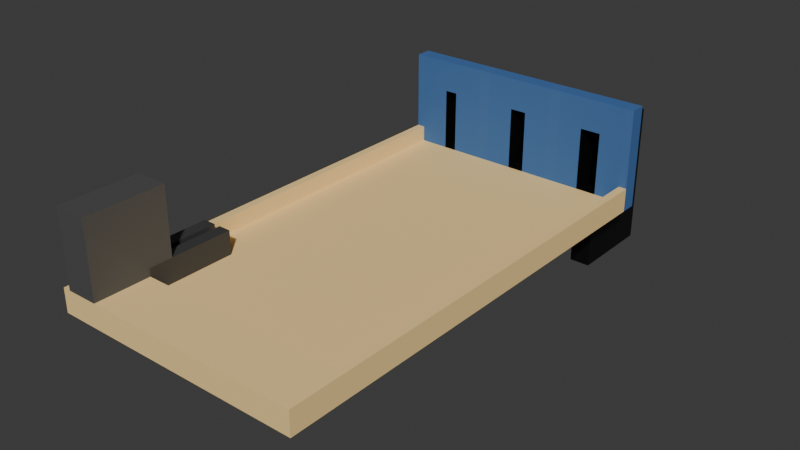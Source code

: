 # Source: coin-roller.blend  (saved by Blender 4.4.32; exported with 4.5.12 LTS)
import bpy
from mathutils import Matrix  # noqa: F401  (used for matrix-valued properties, if any)

bpy.ops.wm.read_factory_settings(use_empty=True)
scene = bpy.context.scene
scene.name = 'Scene'

# ---- materials (node trees are filled in below, after node groups)
mat_base = bpy.data.materials.new('base')
mat_base.alpha_threshold = 0.0
mat_base.roughness = 0.5
mat_base.line_color = (0.0, 0.0, 0.0, 1.0)
mat_cabinet = bpy.data.materials.new('cabinet')
mat_trigger = bpy.data.materials.new('trigger')
mat_slot = bpy.data.materials.new('slot')
mat_slot.alpha_threshold = 0.0
mat_slot.roughness = 0.5
mat_slot.line_color = (0.0, 0.0, 0.0, 1.0)
mat_slot_1_sensor = bpy.data.materials.new('slot-1-sensor')
mat_slot_background = bpy.data.materials.new('slot-background')
mat_slot_3_sensor = bpy.data.materials.new('slot-3-sensor')
mat_slot_2_sensor = bpy.data.materials.new('slot-2-sensor')
mat_launcher = bpy.data.materials.new('launcher')
mat_launcher.alpha_threshold = 0.0
mat_launcher.roughness = 0.5
mat_launcher.line_color = (0.0, 0.0, 0.0, 1.0)

# ---- material node trees
mat_base.use_nodes = True; mat_base.node_tree.nodes.clear()
_N = mat_base.node_tree.nodes; _L = mat_base.node_tree.links
n0 = _N.new('ShaderNodeOutputMaterial'); n0.name = 'Material Output'; n0.location = (300, 300)
n1 = _N.new('ShaderNodeBsdfPrincipled'); n1.name = 'Principled BSDF'; n1.location = (10, 300)
n1.inputs[0].default_value = (1.0, 0.7084, 0.3005, 1.0)
n1.inputs[2].default_value = 0.8
n1.inputs[3].default_value = 1.45
_L.new(n1.outputs[0], n0.inputs[0])
n0.is_active_output = True
mat_cabinet.use_nodes = True; mat_cabinet.node_tree.nodes.clear()
_N = mat_cabinet.node_tree.nodes; _L = mat_cabinet.node_tree.links
n0 = _N.new('ShaderNodeBsdfPrincipled'); n0.name = 'Principled BSDF'; n0.location = (10, 300)
n0.inputs[0].default_value = (0.04817, 0.1441, 0.3763, 1.0)
n0.inputs[2].default_value = 0.8
n1 = _N.new('ShaderNodeOutputMaterial'); n1.name = 'Material Output'; n1.location = (300, 300)
_L.new(n0.outputs[0], n1.inputs[0])
n1.is_active_output = True
mat_trigger.use_nodes = True; mat_trigger.node_tree.nodes.clear()
_N = mat_trigger.node_tree.nodes; _L = mat_trigger.node_tree.links
n0 = _N.new('ShaderNodeBsdfPrincipled'); n0.name = 'Principled BSDF'; n0.location = (10, 300)
n0.inputs[0].default_value = (0.0816, 0.0816, 0.0816, 1.0)
n1 = _N.new('ShaderNodeOutputMaterial'); n1.name = 'Material Output'; n1.location = (300, 300)
_L.new(n0.outputs[0], n1.inputs[0])
n1.is_active_output = True
mat_slot.use_nodes = True; mat_slot.node_tree.nodes.clear()
_N = mat_slot.node_tree.nodes; _L = mat_slot.node_tree.links
n0 = _N.new('ShaderNodeOutputMaterial'); n0.name = 'Material Output'; n0.location = (300, 300)
n1 = _N.new('ShaderNodeBsdfPrincipled'); n1.name = 'Principled BSDF'; n1.location = (10, 300)
n1.inputs[0].default_value = (0.04817, 0.1441, 0.3763, 1.0)
n1.inputs[2].default_value = 0.8
n1.inputs[3].default_value = 1.45
_L.new(n1.outputs[0], n0.inputs[0])
n0.is_active_output = True
mat_slot_1_sensor.use_nodes = True; mat_slot_1_sensor.node_tree.nodes.clear()
_N = mat_slot_1_sensor.node_tree.nodes; _L = mat_slot_1_sensor.node_tree.links
n0 = _N.new('ShaderNodeBsdfPrincipled'); n0.name = 'Principled BSDF'; n0.location = (10, 300)
n0.inputs[4].default_value = 0.0
n1 = _N.new('ShaderNodeOutputMaterial'); n1.name = 'Material Output'; n1.location = (300, 300)
_L.new(n0.outputs[0], n1.inputs[0])
n1.is_active_output = True
mat_slot_background.use_nodes = True; mat_slot_background.node_tree.nodes.clear()
_N = mat_slot_background.node_tree.nodes; _L = mat_slot_background.node_tree.links
n0 = _N.new('ShaderNodeBsdfPrincipled'); n0.name = 'Principled BSDF'; n0.location = (10, 300)
n0.inputs[0].default_value = (0.0, 0.0, 0.0, 1.0)
n1 = _N.new('ShaderNodeOutputMaterial'); n1.name = 'Material Output'; n1.location = (300, 300)
_L.new(n0.outputs[0], n1.inputs[0])
n1.is_active_output = True
mat_slot_3_sensor.use_nodes = True; mat_slot_3_sensor.node_tree.nodes.clear()
_N = mat_slot_3_sensor.node_tree.nodes; _L = mat_slot_3_sensor.node_tree.links
n0 = _N.new('ShaderNodeBsdfPrincipled'); n0.name = 'Principled BSDF'; n0.location = (10, 300)
n0.inputs[4].default_value = 0.0
n1 = _N.new('ShaderNodeOutputMaterial'); n1.name = 'Material Output'; n1.location = (300, 300)
_L.new(n0.outputs[0], n1.inputs[0])
n1.is_active_output = True
mat_slot_2_sensor.use_nodes = True; mat_slot_2_sensor.node_tree.nodes.clear()
_N = mat_slot_2_sensor.node_tree.nodes; _L = mat_slot_2_sensor.node_tree.links
n0 = _N.new('ShaderNodeBsdfPrincipled'); n0.name = 'Principled BSDF'; n0.location = (10, 300)
n0.inputs[4].default_value = 0.0
n1 = _N.new('ShaderNodeOutputMaterial'); n1.name = 'Material Output'; n1.location = (300, 300)
_L.new(n0.outputs[0], n1.inputs[0])
n1.is_active_output = True
mat_launcher.use_nodes = True; mat_launcher.node_tree.nodes.clear()
_N = mat_launcher.node_tree.nodes; _L = mat_launcher.node_tree.links
n0 = _N.new('ShaderNodeOutputMaterial'); n0.name = 'Material Output'; n0.location = (300, 300)
n1 = _N.new('ShaderNodeBsdfPrincipled'); n1.name = 'Principled BSDF'; n1.location = (10, 300)
n1.inputs[0].default_value = (0.04962, 0.04962, 0.04962, 1.0)
n1.inputs[3].default_value = 1.45
_L.new(n1.outputs[0], n0.inputs[0])
n0.is_active_output = True

# ---- world
world_world = bpy.data.worlds.new('World'); scene.world = world_world
world_world.use_nodes = True; world_world.node_tree.nodes.clear()
_N = world_world.node_tree.nodes; _L = world_world.node_tree.links
n0 = _N.new('ShaderNodeOutputWorld'); n0.name = 'World Output'; n0.location = (300, 300)
n1 = _N.new('ShaderNodeBackground'); n1.name = 'Background'; n1.location = (10, 300)
n1.inputs[0].default_value = (0.05088, 0.05088, 0.05088, 1.0)
_L.new(n1.outputs[0], n0.inputs[0])
n0.is_active_output = True
world_world.color = (0.05088, 0.05088, 0.05088)
world_world.sun_shadow_jitter_overblur = 0.0

# ---- meshes
me_base = bpy.data.meshes.new('base')
me_base.from_pydata([(-0.44, 0.32, 0.29), (-0.76, 0.32, 0.29), (-0.44, 0.32, 0.42), (-0.76, 0.32, 0.42), (-0.45, 0.3, 0.42), (-0.555, 0.3, 0.42), (-0.555, 0.3, 0.3), (-0.54, 0.3, 0.42), (-0.54, 0.3, 0.3), (-0.66, 0.3, 0.3), (-0.66, 0.3, 0.42), (-0.645, 0.3, 0.42), (-0.645, 0.3, 0.3), (-0.76, -0.27, 0.29), (-0.44, -0.27, 0.29), (-0.71, -0.2, 0.32), (-0.71, -0.2, 0.33), (-0.75, -0.2, 0.33), (-0.726, -0.17, 0.33), (-0.726, -0.17, 0.405), (-0.734, -0.17, 0.405), (-0.734, -0.2, 0.33), (-0.726, -0.24, 0.405), (-0.734, -0.24, 0.405), (-0.734, -0.24, 0.35), (-0.726, -0.24, 0.35), (-0.75, -0.17, 0.415), (-0.71, -0.17, 0.415), (-0.75, -0.27, 0.415), (-0.71, -0.27, 0.415), (-0.71, -0.17, 0.33), (-0.75, -0.17, 0.33), (-0.734, -0.17, 0.33), (-0.726, -0.2, 0.33), (-0.44, 0.3, 0.42), (-0.76, 0.3, 0.42), (-0.75, 0.3, 0.42), (-0.75, 0.3, 0.32), (-0.45, 0.3, 0.32), (-0.44, 0.3, 0.32), (-0.76, 0.3, 0.32), (-0.76, -0.27, 0.32), (-0.44, -0.27, 0.32), (-0.75, -0.27, 0.32), (-0.71, -0.27, 0.32), (-0.45, -0.2, 0.32), (-0.75, -0.2, 0.32), (-0.45, -0.2, 0.3), (-0.75, -0.2, 0.3), (-0.75, 0.3, 0.3), (-0.45, 0.3, 0.3), (-0.45, 0.32, 0.42), (-0.555, 0.32, 0.42), (-0.54, 0.32, 0.42), (-0.66, 0.32, 0.42), (-0.645, 0.32, 0.42), (-0.75, 0.32, 0.42), (-0.76, 0.3, 0.29), (-0.44, 0.3, 0.29), (-0.54, 0.3, 0.29), (-0.45, 0.3, 0.29), (-0.45, -0.2, 0.29), (-0.75, -0.2, 0.29), (-0.75, 0.3, 0.29), (-0.66, 0.3, 0.29), (-0.645, 0.3, 0.29), (-0.555, 0.3, 0.29), (-0.75, 0.05, 0.3), (-0.45, 0.05, 0.3), (-0.6, 0.05, 0.3), (-0.525, 0.05, 0.3), (-0.675, 0.05, 0.3)], [], [(50, 68, 47, 45, 38), (49, 37, 46, 48, 67), (6, 8, 7, 5), (9, 12, 11, 10), (20, 19, 22, 23), (21, 24, 25, 33), (22, 25, 24, 23), (26, 28, 29, 27), (18, 19, 20, 32, 31, 26, 27, 30), (26, 31, 17, 46, 43, 28), (46, 15, 45, 47, 48), (19, 18, 33, 25, 22), (32, 20, 23, 24, 21), (33, 18, 30, 16), (21, 17, 31, 32), (15, 46, 17, 21, 33, 16), (36, 35, 40, 37), (4, 38, 39, 34), (13, 41, 40, 57), (45, 15, 44, 42, 39, 38), (27, 29, 44, 15, 16, 30), (37, 40, 41, 43, 46), (71, 48, 69), (14, 58, 39, 42), (28, 43, 44, 29), (10, 11, 55, 54), (5, 7, 53, 52), (56, 3, 35, 36), (51, 4, 34, 2), (0, 2, 34, 39, 58), (1, 57, 40, 35, 3), (13, 14, 42, 44, 43, 41), (59, 60, 61, 62, 63, 64, 65, 66), (6, 8, 59, 66), (47, 48, 62, 61), (50, 68, 47, 61, 60), (8, 50, 60, 59), (49, 9, 64, 63), (48, 67, 49, 63, 62), (12, 6, 66, 65), (9, 12, 65, 64), (70, 50, 8), (8, 6, 70), (6, 12, 69), (12, 9, 71), (9, 49, 71), (49, 67, 71), (71, 69, 12), (70, 68, 50), (69, 70, 6), (47, 68, 70), (47, 70, 69), (67, 48, 71), (48, 47, 69)])
me_base.polygons.foreach_set('material_index', [0, 0, 1, 1, 2, 2, 2, 2, 2, 2, 0, 2, 2, 0, 0, 0, 1, 1, 0, 0, 2, 0, 0, 0, 2, 1, 1, 1, 1, 1, 1, 0, 0, 1, 0, 0, 0, 0, 0, 0, 1, 0, 0, 0, 0, 0, 0, 0, 0, 0, 0, 0, 0, 0])
_uv = me_base.uv_layers.new(name='UVMap')
_uv.uv.foreach_set('vector', [0.0, 0.0, 0.0, 0.0, 0.0, 0.0, 0.0, 0.0, 0.0, 0.0, 0.0, 0.0, 0.0, 0.0, 0.0, 0.0, 0.0, 0.0, 0.0, 0.0, 0.0, 0.0, 0.625, 0.1667, 0.625, 0.1667, 0.0, 0.0, 0.0, 0.0, 0.625, 0.1667, 0.625, 0.1667, 0.0, 0.0, 0.0, 0.0, 0.0, 0.0, 0.0, 0.0, 0.0, 0.0, 0.0, 0.0, 0.0, 0.0, 0.0, 0.0, 0.0, 0.0, 0.0, 0.0, 0.0, 0.0, 0.0, 0.0, 0.0, 0.0, 0.0, 0.0, 0.0, 0.0, 0.0, 0.0, 0.0, 0.0, 0.0, 0.0, 0.0, 0.0, 0.0, 0.0, 0.0, 0.0, 0.0, 0.0, 0.0, 0.0, 0.0, 0.0, 0.0, 0.0, 0.0, 0.0, 0.0, 0.0, 0.0, 0.0, 0.0, 0.0, 0.0, 0.0, 0.0, 0.0, 0.0, 0.0, 0.0, 0.0, 0.0, 0.0, 0.0, 0.0, 0.0, 0.0, 0.0, 0.0, 0.0, 0.0, 0.0, 0.0, 0.0, 0.0, 0.0, 0.0, 0.0, 0.0, 0.0, 0.0, 0.0, 0.0, 0.0, 0.0, 0.0, 0.0, 0.0, 0.0, 0.0, 0.0, 0.0, 0.0, 0.0, 0.0, 0.0, 0.0, 0.0, 0.0, 0.0, 0.0, 0.0, 0.0, 0.0, 0.0, 0.0, 0.0, 0.0, 0.0, 0.0, 0.0, 0.0, 0.0, 0.0, 0.0, 0.0, 0.0, 0.0, 0.0, 0.0, 0.0, 0.0, 0.0, 0.0, 0.0, 0.0, 0.0, 0.0, 0.0, 0.0, 0.0, 0.0, 0.0, 0.0, 0.0, 0.0, 0.0, 0.0, 0.0, 0.0, 0.0, 0.0, 0.0, 0.0, 0.0, 0.0, 0.0, 0.0, 0.0, 0.0, 0.0, 0.0, 0.0, 0.0, 0.0, 0.0, 0.0, 0.0, 0.0, 0.0, 0.0, 0.0, 0.0, 0.0, 0.0, 0.0, 0.0, 0.0, 0.0, 0.0, 0.0, 0.0, 0.0, 0.0, 0.0, 0.0, 0.0, 0.0, 0.0, 0.375, 0.75, 0.0, 0.0, 0.0, 0.0, 0.0, 0.0, 0.0, 0.0, 0.0, 0.0, 0.0, 0.0, 0.0, 0.0, 0.0, 0.0, 0.625, 0.1667, 0.625, 0.1667, 0.0, 0.0, 0.0, 0.0, 0.625, 0.1667, 0.625, 0.1667, 0.0, 0.0, 0.0, 0.0, 0.625, 0.25, 0.0, 0.0, 0.0, 0.0, 0.0, 0.0, 0.0, 0.0, 0.0, 0.0, 0.0, 0.0, 0.0, 0.0, 0.0, 0.0, 0.0, 0.0, 0.0, 0.0, 0.0, 0.0, 0.0, 0.0, 0.0, 0.0, 0.0, 0.0, 0.0, 0.0, 0.625, 0.25, 0.0, 0.0, 0.375, 0.75, 0.0, 0.0, 0.0, 0.0, 0.0, 0.0, 0.0, 0.0, 0.625, 0.1667, 0.0, 0.0, 0.0, 0.0, 0.0, 0.0, 0.0, 0.0, 0.0, 0.0, 0.625, 0.1667, 0.0, 0.0, 0.0, 0.0, 0.625, 0.1667, 0.625, 0.1667, 0.0, 0.0, 0.0, 0.0, 0.0, 0.0, 0.0, 0.0, 0.0, 0.0, 0.0, 0.0, 0.0, 0.0, 0.0, 0.0, 0.0, 0.0, 0.0, 0.0, 0.625, 0.1667, 0.0, 0.0, 0.0, 0.0, 0.625, 0.1667, 0.0, 0.0, 0.0, 0.0, 0.0, 0.0, 0.0, 0.0, 0.0, 0.0, 0.0, 0.0, 0.0, 0.0, 0.0, 0.0, 0.0, 0.0, 0.625, 0.1667, 0.0, 0.0, 0.0, 0.0, 0.625, 0.1667, 0.0, 0.0, 0.625, 0.1667, 0.625, 0.1667, 0.0, 0.0, 0.0, 0.0, 0.0, 0.0, 0.625, 0.1667, 0.625, 0.1667, 0.0, 0.0, 0.0, 0.0, 0.0, 0.0, 0.625, 0.1667, 0.0, 0.0, 0.625, 0.1667, 0.0, 0.0, 0.0, 0.0, 0.0, 0.0, 0.0, 0.0, 0.0, 0.0, 0.0, 0.0, 0.0, 0.0, 0.0, 0.0, 0.0, 0.0, 0.0, 0.0, 0.625, 0.1667, 0.0, 0.0, 0.0, 0.0, 0.0, 0.0, 0.0, 0.0, 0.0, 0.0, 0.0, 0.0, 0.0, 0.0, 0.0, 0.0, 0.0, 0.0, 0.0, 0.0, 0.0, 0.0, 0.0, 0.0, 0.0, 0.0, 0.0, 0.0, 0.0, 0.0, 0.0, 0.0, 0.0, 0.0, 0.0, 0.0])
me_base.materials.append(mat_base)
me_base.materials.append(mat_cabinet)
me_base.materials.append(mat_trigger)
me_base.use_mirror_vertex_groups = False
me_base.update()
me_slot_1 = bpy.data.meshes.new('slot-1')
me_slot_1.from_pydata([(-0.75, 0.3, 0.42), (-0.75, 0.3, 0.3), (-0.75, 0.32, 0.42), (-0.66, 0.3, 0.42), (-0.697, 0.3, 0.3), (-0.66, 0.3, 0.3), (-0.713, 0.3, 0.3), (-0.697, 0.3, 0.38), (-0.713, 0.3, 0.38), (-0.697, 0.408, 0.38), (-0.713, 0.408, 0.38), (-0.66, 0.32, 0.42), (-0.713, 0.408, 0.2), (-0.697, 0.3, 0.2), (-0.697, 0.408, 0.2), (-0.713, 0.3, 0.2), (-0.697, 0.32, 0.3), (-0.713, 0.32, 0.3)], [], [(13, 14, 12, 15), (7, 8, 10, 9), (9, 10, 12, 14), (8, 0, 1, 6), (3, 0, 8, 7, 4, 5), (2, 0, 3, 11), (8, 6, 15, 12, 10), (4, 7, 9, 14, 13), (6, 4, 13, 15), (4, 16, 17, 6)])
me_slot_1.polygons.foreach_set('material_index', [1, 2, 2, 0, 0, 0, 2, 2, 2, 2])
_uv = me_slot_1.uv_layers.new(name='UVMap')
_uv.uv.foreach_set('vector', [0.0, 0.0, 0.0, 0.0, 0.0, 0.0, 0.0, 0.0, 0.0, 0.0, 0.0, 0.0, 0.0, 0.0, 0.0, 0.0, 0.0, 0.0, 0.0, 0.0, 0.0, 0.0, 0.0, 0.0, 0.0, 0.0, 0.0, 0.0, 0.0, 0.0, 0.0, 0.0, 0.0, 0.0, 0.0, 0.0, 0.0, 0.0, 0.0, 0.0, 0.0, 0.0, 0.0, 0.0, 0.0, 0.0, 0.0, 0.0, 0.0, 0.0, 0.0, 0.0, 0.0, 0.0, 0.0, 0.0, 0.0, 0.0, 0.0, 0.0, 0.0, 0.0, 0.0, 0.0, 0.0, 0.0, 0.0, 0.0, 0.0, 0.0, 0.0, 0.0, 0.0, 0.0, 0.0, 0.0, 0.0, 0.0, 0.0, 0.0, 0.0, 0.0, 0.0, 0.0, 0.0, 0.0, 0.0, 0.0])
me_slot_1.materials.append(mat_slot)
me_slot_1.materials.append(mat_slot_1_sensor)
me_slot_1.materials.append(mat_slot_background)
me_slot_1.use_mirror_vertex_groups = False
me_slot_1.update()
me_slot_3 = bpy.data.meshes.new('slot-3')
me_slot_3.from_pydata([(-0.54, 0.3, 0.42), (-0.54, 0.3, 0.3), (-0.54, 0.32, 0.42), (-0.45, 0.3, 0.42), (-0.482, 0.3, 0.3), (-0.45, 0.3, 0.3), (-0.508, 0.3, 0.3), (-0.482, 0.3, 0.38), (-0.508, 0.3, 0.38), (-0.482, 0.408, 0.38), (-0.508, 0.408, 0.38), (-0.45, 0.32, 0.42), (-0.482, 0.3, 0.2), (-0.508, 0.3, 0.2), (-0.482, 0.408, 0.2), (-0.508, 0.408, 0.2), (-0.482, 0.32, 0.3), (-0.508, 0.32, 0.3)], [], [(7, 8, 10, 9), (8, 0, 1, 6), (3, 0, 8, 7, 4, 5), (2, 0, 3, 11), (8, 6, 13, 15, 10), (4, 7, 9, 14, 12), (4, 12, 13, 6), (9, 10, 15, 14), (12, 14, 15, 13), (4, 16, 17, 6)])
me_slot_3.polygons.foreach_set('material_index', [2, 0, 0, 0, 2, 2, 2, 2, 1, 2])
_uv = me_slot_3.uv_layers.new(name='UVMap')
_uv.uv.foreach_set('vector', [0.0, 0.0, 0.0, 0.0, 0.0, 0.0, 0.0, 0.0, 0.0, 0.0, 0.0, 0.0, 0.0, 0.0, 0.0, 0.0, 0.0, 0.0, 0.0, 0.0, 0.0, 0.0, 0.0, 0.0, 0.0, 0.0, 0.0, 0.0, 0.0, 0.0, 0.0, 0.0, 0.0, 0.0, 0.0, 0.0, 0.0, 0.0, 0.0, 0.0, 0.0, 0.0, 0.0, 0.0, 0.0, 0.0, 0.0, 0.0, 0.0, 0.0, 0.0, 0.0, 0.0, 0.0, 0.0, 0.0, 0.0, 0.0, 0.0, 0.0, 0.0, 0.0, 0.0, 0.0, 0.0, 0.0, 0.0, 0.0, 0.0, 0.0, 0.0, 0.0, 0.0, 0.0, 0.0, 0.0, 0.0, 0.0, 0.0, 0.0, 0.0, 0.0, 0.0, 0.0, 0.0, 0.0, 0.0, 0.0])
me_slot_3.materials.append(mat_slot)
me_slot_3.materials.append(mat_slot_3_sensor)
me_slot_3.materials.append(mat_slot_background)
me_slot_3.use_mirror_vertex_groups = False
me_slot_3.update()
me_slot_2 = bpy.data.meshes.new('slot-2')
me_slot_2.from_pydata([(-0.645, 0.3, 0.42), (-0.645, 0.3, 0.3), (-0.645, 0.32, 0.42), (-0.555, 0.3, 0.42), (-0.589, 0.3, 0.3), (-0.555, 0.3, 0.3), (-0.61, 0.3, 0.3), (-0.589, 0.3, 0.38), (-0.61, 0.3, 0.38), (-0.589, 0.408, 0.38), (-0.61, 0.408, 0.38), (-0.555, 0.32, 0.42), (-0.589, 0.3, 0.2), (-0.61, 0.3, 0.2), (-0.589, 0.408, 0.2), (-0.61, 0.408, 0.2), (-0.589, 0.32, 0.3), (-0.61, 0.32, 0.3)], [], [(7, 8, 10, 9), (8, 0, 1, 6), (3, 0, 8, 7, 4, 5), (2, 0, 3, 11), (8, 6, 13, 15, 10), (4, 7, 9, 14, 12), (6, 4, 12, 13), (9, 10, 15, 14), (12, 14, 15, 13), (4, 16, 17, 6)])
me_slot_2.polygons.foreach_set('material_index', [2, 0, 0, 0, 2, 2, 2, 2, 1, 2])
_uv = me_slot_2.uv_layers.new(name='UVMap')
_uv.uv.foreach_set('vector', [0.0, 0.0, 0.0, 0.0, 0.0, 0.0, 0.0, 0.0, 0.0, 0.0, 0.0, 0.0, 0.0, 0.0, 0.0, 0.0, 0.0, 0.0, 0.0, 0.0, 0.0, 0.0, 0.0, 0.0, 0.0, 0.0, 0.0, 0.0, 0.0, 0.0, 0.0, 0.0, 0.0, 0.0, 0.0, 0.0, 0.0, 0.0, 0.0, 0.0, 0.0, 0.0, 0.0, 0.0, 0.0, 0.0, 0.0, 0.0, 0.0, 0.0, 0.0, 0.0, 0.0, 0.0, 0.0, 0.0, 0.0, 0.0, 0.0, 0.0, 0.0, 0.0, 0.0, 0.0, 0.0, 0.0, 0.0, 0.0, 0.0, 0.0, 0.0, 0.0, 0.0, 0.0, 0.0, 0.0, 0.0, 0.0, 0.0, 0.0, 0.0, 0.0, 0.0, 0.0, 0.0, 0.0, 0.0, 0.0])
me_slot_2.materials.append(mat_slot)
me_slot_2.materials.append(mat_slot_2_sensor)
me_slot_2.materials.append(mat_slot_background)
me_slot_2.use_mirror_vertex_groups = False
me_slot_2.update()
me_launcher = bpy.data.meshes.new('launcher')
me_launcher.from_pydata([(-0.75, -0.09, 0.3), (-0.726, -0.09, 0.3), (-0.734, -0.09, 0.3), (-0.71, -0.09, 0.3), (-0.75, -0.09, 0.33), (-0.726, -0.2, 0.33), (-0.734, -0.2, 0.33), (-0.726, -0.09, 0.33), (-0.734, -0.09, 0.33), (-0.71, -0.09, 0.33), (-0.75, -0.2, 0.3), (-0.71, -0.2, 0.3), (-0.75, -0.2, 0.33), (-0.71, -0.2, 0.33), (-0.734, -0.14, 0.3), (-0.726, -0.14, 0.3)], [], [(2, 0, 4, 8), (1, 7, 9, 3), (0, 10, 12, 4), (3, 9, 13, 11), (15, 14, 6, 5), (2, 8, 6, 14), (5, 7, 1, 15), (4, 12, 6, 8), (9, 7, 5, 13), (11, 13, 5, 6, 12, 10), (10, 0, 2, 14, 15, 1, 3, 11)])
_uv = me_launcher.uv_layers.new(name='UVMap')
_uv.uv.foreach_set('vector', [0.0, 0.0, 0.0, 0.0, 0.0, 0.0, 0.0, 0.0, 0.0, 0.0, 0.0, 0.0, 0.0, 0.0, 0.0, 0.0, 0.0, 0.0, 0.0, 0.0, 0.0, 0.0, 0.0, 0.0, 0.0, 0.0, 0.0, 0.0, 0.0, 0.0, 0.0, 0.0, 0.0, 0.0, 0.0, 0.0, 0.0, 0.0, 0.0, 0.0, 0.0, 0.0, 0.0, 0.0, 0.0, 0.0, 0.0, 0.0, 0.0, 0.0, 0.0, 0.0, 0.0, 0.0, 0.0, 0.0, 0.0, 0.0, 0.0, 0.0, 0.0, 0.0, 0.0, 0.0, 0.0, 0.0, 0.0, 0.0, 0.0, 0.0, 0.0, 0.0, 0.0, 0.0, 0.0, 0.0, 0.0, 0.0, 0.0, 0.0, 0.0, 0.0, 0.0, 0.0, 0.0, 0.0, 0.0, 0.0, 0.0, 0.0, 0.0, 0.0, 0.0, 0.0, 0.0, 0.0, 0.0, 0.0, 0.0, 0.0])
me_launcher.materials.append(mat_launcher)
me_launcher.use_mirror_vertex_groups = False
me_launcher.update()

# ---- objects
ob_base = bpy.data.objects.new('base', me_base)
ob_slot_1 = bpy.data.objects.new('slot-1', me_slot_1)
ob_slot_3 = bpy.data.objects.new('slot-3', me_slot_3)
ob_slot_2 = bpy.data.objects.new('slot-2', me_slot_2)
ob_launcher = bpy.data.objects.new('launcher', me_launcher)
ob_init_position = bpy.data.objects.new('init-position', None)

# ---- transforms, parenting, visibility, modifiers, constraints
ob_base.location = (0.0, 0.0, 0.0)
ob_base.lock_rotations_4d = False
ob_base.empty_display_type = 'ARROWS'
ob_base.lineart.crease_threshold = 0.0
ob_slot_1.location = (0.0, 0.0, 0.0)
ob_slot_1.lock_rotations_4d = False
ob_slot_1.empty_display_type = 'ARROWS'
ob_slot_1.lineart.crease_threshold = 0.0
ob_slot_3.location = (0.0, 0.0, 0.0)
ob_slot_3.lock_rotations_4d = False
ob_slot_3.empty_display_type = 'ARROWS'
ob_slot_3.lineart.crease_threshold = 0.0
ob_slot_2.location = (0.0, 0.0, 0.0)
ob_slot_2.lock_rotations_4d = False
ob_slot_2.empty_display_type = 'ARROWS'
ob_slot_2.lineart.crease_threshold = 0.0
ob_launcher.location = (0.0, 0.0, 0.0)
ob_launcher.lock_rotations_4d = False
ob_launcher.empty_display_type = 'ARROWS'
ob_launcher.lineart.crease_threshold = 0.0
ob_init_position.location = (-0.73, -0.193, 0.37)

# ---- collection membership
scene.collection.objects.link(ob_base)
scene.collection.objects.link(ob_slot_1)
scene.collection.objects.link(ob_slot_3)
scene.collection.objects.link(ob_slot_2)
scene.collection.objects.link(ob_launcher)
scene.collection.objects.link(ob_init_position)

# ---- scene / render settings (as saved in the file)
scene.frame_start = 1; scene.frame_end = 250; scene.frame_set(1)
scene.render.engine = 'BLENDER_EEVEE_NEXT'
bpy.context.view_layer.update()

# ---- added for rendering (the .blend has no active camera and no usable light): camera, sun
cam_auto = bpy.data.cameras.new('AutoCamera')
cam_auto.lens = 50.0
cam_auto.sensor_width = 36.0
cam_auto.clip_end = 1000.0
ob_auto_camera = bpy.data.objects.new('AutoCamera', cam_auto)
scene.collection.objects.link(ob_auto_camera)
ob_auto_camera.location = (0.12291, -0.798492, 0.888328)
ob_auto_camera.rotation_euler = (1.09748, -7.21219e-08, 0.694738)
scene.camera = ob_auto_camera
light_auto_sun = bpy.data.lights.new('AutoSun', 'SUN')
light_auto_sun.energy = 3.0
light_auto_sun.angle = 0.0523599
ob_auto_sun = bpy.data.objects.new('AutoSun', light_auto_sun)
scene.collection.objects.link(ob_auto_sun)
ob_auto_sun.rotation_euler = (0.872665, 0.174533, 0.523599)
bpy.context.view_layer.update()
